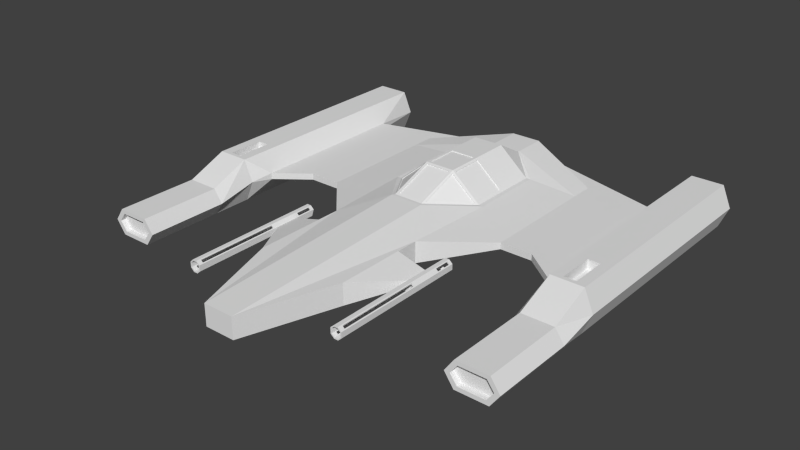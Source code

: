 # Source: CazaAlfa1_UT.blend  (saved by Blender 3.2.14; exported with 4.5.12 LTS)
import bpy
from mathutils import Matrix  # noqa: F401  (used for matrix-valued properties, if any)

bpy.ops.wm.read_factory_settings(use_empty=True)
scene = bpy.context.scene
scene.name = 'Scene'

# ---- collections
col_collection_1 = bpy.data.collections.new('Collection 1'); scene.collection.children.link(col_collection_1)

# ---- materials (node trees are filled in below, after node groups)
mat_material = bpy.data.materials.new('Material')
mat_material.alpha_threshold = 0.0
mat_material.use_transparent_shadow = False
mat_material.roughness = 0.5

# ---- material node trees

# ---- world
world_world = bpy.data.worlds.new('World'); scene.world = world_world
world_world.color = (0.05088, 0.05088, 0.05088)
world_world.use_sun_shadow = False
world_world.sun_shadow_jitter_overblur = 0.0
world_world.cycles.sampling_method = 'NONE'
world_world.cycles.sample_map_resolution = 256

# ---- meshes
me_cube_002 = bpy.data.meshes.new('Cube.002')
me_cube_002.from_pydata([(0.9198, 1.158, -0.5909), (0.3551, 1.638, -0.5907), (0.2783, 1.333, 0.3069), (0.2783, 1.663, -0.5931), (0.2783, 1.68, -1.416), (0.2783, 1.68, -0.6897), (0.3551, 1.327, 0.2564), (0.3623, 1.65, -1.418), (0.3623, 1.65, -0.6884), (0.9457, 1.154, -0.6886), (0.9457, 1.154, -1.418), (0.2783, 1.667, -1.416), (0.2783, 1.667, -0.6897), (0.3543, 1.639, -1.418), (0.3543, 1.639, -0.6884), (0.9265, 1.131, -0.6886), (0.9265, 1.131, -1.418), (0.9105, 1.147, -0.5949), (0.3451, 1.627, -0.5947), (0.3451, 1.316, 0.2523), (0.2783, 1.318, 0.3011), (0.2783, 1.648, -0.5989), (-0.9198, 1.158, -0.5909), (-0.3551, 1.638, -0.5907), (-0.2783, 1.333, 0.3069), (-1.291e-06, 1.333, 0.3069), (-1.119e-06, 1.663, -0.5931), (-0.2783, 1.663, -0.5931), (-0.2783, 1.68, -1.416), (-0.2783, 1.68, -0.6897), (-8.759e-07, 1.68, -1.416), (-1.095e-06, 1.68, -0.6897), (-0.3551, 1.327, 0.2564), (-0.3623, 1.65, -1.418), (-0.3623, 1.65, -0.6884), (-0.9457, 1.154, -0.6886), (-0.9457, 1.154, -1.418), (-0.2783, 1.667, -1.416), (-0.2783, 1.667, -0.6897), (-1.091e-06, 1.667, -0.6897), (-8.717e-07, 1.667, -1.416), (-0.3543, 1.639, -1.418), (-0.3543, 1.639, -0.6884), (-0.9265, 1.131, -0.6886), (-0.9265, 1.131, -1.418), (-0.9105, 1.147, -0.5949), (-0.3452, 1.627, -0.5947), (-0.3452, 1.316, 0.2523), (-0.2783, 1.318, 0.3011), (-1.285e-06, 1.318, 0.3011), (-0.2783, 1.648, -0.5989), (-1.113e-06, 1.648, -0.5989), (0.2, 0.7762, 4.928), (0.2, 0.773, 4.951), (0.2, 0.7742, 4.975), (0.2, 0.7801, 4.999), (0.2, 0.7905, 5.021), (0.2, 0.8049, 5.04), (0.2699, 0.5644, 4.799), (0.2699, 0.6092, 4.791), (0.2699, 0.6477, 5.263), (0.2699, 0.6925, 5.255), (0.07166, 0.8903, 5.077), (0.2, 0.8228, 5.056), (0.2, 0.8436, 5.068), (0.07204, 0.7762, 4.928), (0.07204, 0.773, 4.951), (0.07204, 0.7742, 4.975), (0.07204, 0.7801, 4.999), (0.07204, 0.7905, 5.021), (0.07204, 0.8049, 5.04), (0.07205, 0.6477, 5.263), (0.07205, 0.6925, 5.255), (0.07205, 0.5644, 4.799), (0.07205, 0.6092, 4.791), (0.07204, 0.8228, 5.056), (0.07204, 0.8436, 5.068), (0.2, 0.9105, 4.899), (0.2, 0.9215, 4.903), (0.2, 0.8988, 4.897), (0.2, 0.8871, 4.898), (0.2, 0.8757, 4.901), (0.2, 0.8651, 4.906), (0.2, 0.8556, 4.913), (0.2, 0.8477, 4.921), (0.2, 0.8417, 4.931), (0.2, 0.8378, 4.943), (0.2, 0.8361, 4.954), (0.2, 0.8367, 4.966), (0.2, 0.8395, 4.977), (0.2, 0.8446, 4.988), (0.2, 0.8516, 4.997), (0.2, 0.8604, 5.005), (0.2, 0.8705, 5.011), (0.2, 0.8815, 5.015), (0.2, 0.8932, 5.017), (0.2, 0.9049, 5.016), (0.2, 0.9163, 5.013), (0.2, 0.9269, 5.008), (0.2, 0.9364, 5.001), (0.2, 0.9443, 4.993), (0.2, 0.9503, 4.983), (0.2, 0.9542, 4.971), (0.2, 0.9559, 4.96), (0.2, 0.9553, 4.948), (0.2, 0.9525, 4.937), (0.2, 0.9474, 4.926), (0.2, 0.9404, 4.917), (0.2, 0.9316, 4.909), (0.071, 0.9471, 4.848), (0.071, 0.9249, 4.841), (0.071, 0.9016, 4.837), (0.071, 0.8782, 4.838), (0.071, 0.8553, 4.844), (0.071, 0.8341, 4.854), (0.071, 0.8152, 4.868), (0.071, 0.7995, 4.886), (0.071, 0.7874, 4.906), (0.071, 0.7795, 4.928), (0.071, 0.7761, 4.951), (0.071, 0.7773, 4.975), (0.071, 0.7831, 4.998), (0.071, 0.7932, 5.019), (0.071, 0.8072, 5.038), (0.071, 0.8247, 5.054), (0.071, 0.8449, 5.066), (0.071, 0.8671, 5.073), (0.071, 0.8903, 5.077), (0.071, 0.9138, 5.076), (0.071, 0.9366, 5.07), (0.071, 0.9579, 5.06), (0.071, 0.9768, 5.046), (0.071, 0.9925, 5.028), (0.071, 1.005, 5.008), (0.071, 1.012, 4.986), (0.071, 1.016, 4.963), (0.071, 1.015, 4.939), (0.071, 1.009, 4.916), (0.071, 0.9988, 4.895), (0.071, 0.9848, 4.876), (0.071, 0.9673, 4.86), (-0.2, 0.7762, 4.928), (-0.2, 0.773, 4.951), (-0.2, 0.7742, 4.975), (-0.2, 0.7801, 4.999), (-0.2, 0.7905, 5.021), (-0.2, 0.8049, 5.04), (-2.51e-06, 0.7765, 4.927), (-0.2699, 0.5644, 4.799), (-0.2699, 0.6092, 4.791), (-2.421e-06, 0.6477, 5.263), (-0.2699, 0.6477, 5.263), (-2.433e-06, 0.6925, 5.255), (-2.495e-06, 0.6092, 4.791), (-0.2699, 0.6925, 5.255), (-2.483e-06, 0.5644, 4.799), (-0.07167, 0.8903, 5.077), (-0.2, 0.8228, 5.056), (-0.2, 0.8436, 5.068), (-2.501e-06, 0.8436, 5.068), (-0.07205, 0.7762, 4.928), (-0.07205, 0.773, 4.951), (-0.07205, 0.7742, 4.975), (-0.07205, 0.7801, 4.999), (-0.07205, 0.7905, 5.021), (-0.07205, 0.8049, 5.04), (-0.07205, 0.6477, 5.263), (-0.07205, 0.6925, 5.255), (-0.07205, 0.5644, 4.799), (-0.07205, 0.6092, 4.791), (-0.07205, 0.8228, 5.056), (-0.07205, 0.8436, 5.068), (-2.564e-06, 0.9471, 4.848), (-2.56e-06, 0.9249, 4.841), (-2.555e-06, 0.9016, 4.837), (-2.549e-06, 0.8782, 4.838), (-2.543e-06, 0.8553, 4.844), (-2.536e-06, 0.8341, 4.854), (-2.529e-06, 0.8152, 4.868), (-2.523e-06, 0.7995, 4.886), (-2.516e-06, 0.7874, 4.906), (-2.511e-06, 0.7795, 4.928), (-2.506e-06, 0.7761, 4.951), (-2.502e-06, 0.7773, 4.975), (-2.499e-06, 0.7831, 4.998), (-2.498e-06, 0.7932, 5.019), (-2.498e-06, 0.8072, 5.038), (-2.499e-06, 0.8247, 5.054), (-2.502e-06, 0.8449, 5.066), (-2.506e-06, 0.8671, 5.073), (-2.51e-06, 0.8903, 5.077), (-2.516e-06, 0.9138, 5.076), (-2.522e-06, 0.9366, 5.07), (-2.529e-06, 0.9579, 5.06), (-2.536e-06, 0.9768, 5.046), (-2.543e-06, 0.9925, 5.028), (-2.549e-06, 1.005, 5.008), (-2.555e-06, 1.012, 4.986), (-2.56e-06, 1.016, 4.963), (-2.563e-06, 1.015, 4.939), (-2.566e-06, 1.009, 4.916), (-2.567e-06, 0.9988, 4.895), (-2.568e-06, 0.9848, 4.876), (-2.566e-06, 0.9673, 4.86), (-0.2, 0.9105, 4.899), (-0.2, 0.9215, 4.903), (-0.2, 0.8988, 4.897), (-0.2, 0.8871, 4.898), (-0.2, 0.8757, 4.901), (-0.2, 0.8651, 4.906), (-0.2, 0.8556, 4.913), (-0.2, 0.8477, 4.921), (-0.2, 0.8417, 4.931), (-0.2, 0.8378, 4.943), (-0.2, 0.8361, 4.954), (-0.2, 0.8367, 4.966), (-0.2, 0.8395, 4.977), (-0.2, 0.8446, 4.988), (-0.2, 0.8516, 4.997), (-0.2, 0.8604, 5.005), (-0.2, 0.8705, 5.011), (-0.2, 0.8815, 5.015), (-0.2, 0.8932, 5.017), (-0.2, 0.9049, 5.016), (-0.2, 0.9163, 5.013), (-0.2, 0.9269, 5.008), (-0.2, 0.9364, 5.001), (-0.2, 0.9443, 4.993), (-0.2, 0.9503, 4.983), (-0.2, 0.9542, 4.971), (-0.2, 0.9559, 4.96), (-0.2, 0.9553, 4.948), (-0.2, 0.9525, 4.937), (-0.2, 0.9474, 4.926), (-0.2, 0.9404, 4.917), (-0.2, 0.9316, 4.909), (-0.071, 0.9471, 4.848), (-0.071, 0.9249, 4.841), (-0.071, 0.9016, 4.837), (-0.071, 0.8782, 4.838), (-0.071, 0.8553, 4.844), (-0.071, 0.8341, 4.854), (-0.071, 0.8152, 4.868), (-0.071, 0.7995, 4.886), (-0.071, 0.7874, 4.906), (-0.071, 0.7795, 4.928), (-0.071, 0.7761, 4.951), (-0.071, 0.7773, 4.975), (-0.071, 0.7831, 4.998), (-0.071, 0.7932, 5.019), (-0.071, 0.8072, 5.038), (-0.071, 0.8247, 5.054), (-0.071, 0.8449, 5.066), (-0.071, 0.8671, 5.073), (-0.071, 0.8903, 5.077), (-0.071, 0.9138, 5.076), (-0.071, 0.9366, 5.07), (-0.071, 0.9579, 5.06), (-0.071, 0.9768, 5.046), (-0.071, 0.9925, 5.028), (-0.071, 1.005, 5.008), (-0.071, 1.012, 4.986), (-0.071, 1.016, 4.963), (-0.071, 1.015, 4.939), (-0.071, 1.009, 4.916), (-0.071, 0.9988, 4.895), (-0.071, 0.9848, 4.876), (-0.071, 0.9673, 4.86), (0.2, 0.9467, 4.848), (0.2, 0.9245, 4.84), (0.2, 0.9012, 4.837), (0.2, 0.8778, 4.838), (0.2, 0.855, 4.844), (0.2, 0.8338, 4.854), (0.2, 0.8149, 4.868), (0.2, 0.7992, 4.886), (0.2, 0.7873, 4.906), (0.2, 0.7794, 4.928), (0.2, 0.7761, 4.952), (0.2, 0.7774, 4.975), (0.2, 0.7832, 4.998), (0.2, 0.7934, 5.019), (0.2, 0.8075, 5.038), (0.2, 0.8251, 5.054), (0.2, 0.8453, 5.066), (0.2, 0.8675, 5.074), (0.2, 0.8908, 5.077), (0.2, 0.9143, 5.076), (0.2, 0.9371, 5.07), (0.2, 0.9583, 5.06), (0.2, 0.9771, 5.045), (0.2, 0.9928, 5.028), (0.2, 1.005, 5.008), (0.2, 1.013, 4.985), (0.2, 1.016, 4.962), (0.2, 1.015, 4.939), (0.2, 1.009, 4.916), (0.2, 0.9986, 4.895), (0.2, 0.9845, 4.876), (0.2, 0.967, 4.86), (0.2, 0.9103, 4.899), (0.2, 0.9214, 4.903), (0.2, 0.8986, 4.897), (0.2, 0.8869, 4.898), (0.2, 0.8755, 4.901), (0.2, 0.8649, 4.906), (0.2, 0.8555, 4.913), (0.2, 0.8476, 4.921), (0.2, 0.8416, 4.932), (0.2, 0.8377, 4.943), (0.2, 0.8361, 4.954), (0.2, 0.8367, 4.966), (0.2, 0.8396, 4.977), (0.2, 0.8447, 4.988), (0.2, 0.8518, 4.997), (0.2, 0.8605, 5.005), (0.2, 0.8707, 5.011), (0.2, 0.8817, 5.015), (0.2, 0.8934, 5.017), (0.2, 0.9051, 5.016), (0.2, 0.9165, 5.013), (0.2, 0.9271, 5.008), (0.2, 0.9365, 5.001), (0.2, 0.9444, 4.992), (0.2, 0.9504, 4.982), (0.2, 0.9543, 4.971), (0.2, 0.956, 4.96), (0.2, 0.9553, 4.948), (0.2, 0.9524, 4.936), (0.2, 0.9473, 4.926), (0.2, 0.9402, 4.916), (0.2, 0.9315, 4.909), (0.07158, 0.9467, 4.848), (0.07158, 0.9245, 4.84), (0.07158, 0.7794, 4.928), (0.07158, 0.7761, 4.952), (0.07158, 0.7774, 4.975), (0.07158, 0.7832, 4.998), (0.07158, 0.7934, 5.019), (0.07158, 0.8075, 5.038), (0.07158, 0.8251, 5.054), (0.07158, 0.8453, 5.066), (0.07158, 0.8675, 5.074), (0.07158, 0.8908, 5.077), (0.07158, 0.9143, 5.076), (0.07158, 0.9371, 5.07), (0.07158, 0.9583, 5.06), (0.07158, 0.9771, 5.045), (0.07158, 0.9928, 5.028), (0.07158, 1.005, 5.008), (0.07158, 1.013, 4.985), (0.07158, 1.016, 4.962), (0.07158, 1.015, 4.939), (0.07158, 1.009, 4.916), (0.07158, 0.9986, 4.895), (0.07158, 0.9845, 4.876), (0.07158, 0.967, 4.86), (0.07158, 0.7766, 4.927), (0.2699, 0.3195, 3.463), (0.2699, 0.5644, 4.799), (0.2699, 0.3641, 3.455), (0.2699, 0.609, 4.791), (0.07157, 0.609, 4.791), (0.07157, 0.3195, 3.463), (0.07157, 0.5644, 4.799), (0.07157, 0.3641, 3.455), (-0.2, 0.9467, 4.848), (-0.2, 0.9245, 4.84), (-0.2, 0.9012, 4.837), (-0.2, 0.8778, 4.838), (-0.2, 0.855, 4.844), (-0.2, 0.8338, 4.854), (-0.2, 0.8149, 4.868), (-0.2, 0.7992, 4.886), (-0.2, 0.7873, 4.906), (-0.2, 0.7794, 4.928), (-0.2, 0.7761, 4.952), (-0.2, 0.7774, 4.975), (-0.2, 0.7832, 4.998), (-0.2, 0.7934, 5.019), (-0.2, 0.8075, 5.038), (-0.2, 0.8251, 5.054), (-0.2, 0.8453, 5.066), (-0.2, 0.8675, 5.074), (-0.2, 0.8908, 5.077), (-0.2, 0.9143, 5.076), (-0.2, 0.9371, 5.07), (-0.2, 0.9583, 5.06), (-0.2, 0.9771, 5.045), (-0.2, 0.9928, 5.028), (-0.2, 1.005, 5.008), (-0.2, 1.013, 4.985), (-0.2, 1.016, 4.962), (-0.2, 1.015, 4.939), (-0.2, 1.009, 4.916), (-0.2, 0.9986, 4.895), (-0.2, 0.9845, 4.876), (-0.2, 0.967, 4.86), (-0.2, 0.9103, 4.899), (-0.2, 0.9214, 4.903), (-0.2, 0.8986, 4.897), (-0.2, 0.8869, 4.898), (-0.2, 0.8755, 4.901), (-0.2, 0.8649, 4.906), (-0.2, 0.8555, 4.913), (-0.2, 0.8476, 4.921), (-0.2, 0.8416, 4.932), (-0.2, 0.8377, 4.943), (-0.2, 0.8361, 4.954), (-0.2, 0.8367, 4.966), (-0.2, 0.8396, 4.977), (-0.2, 0.8447, 4.988), (-0.2, 0.8518, 4.997), (-0.2, 0.8605, 5.005), (-0.2, 0.8707, 5.011), (-0.2, 0.8817, 5.015), (-0.2, 0.8934, 5.017), (-0.2, 0.9051, 5.016), (-0.2, 0.9165, 5.013), (-0.2, 0.9271, 5.008), (-0.2, 0.9365, 5.001), (-0.2, 0.9444, 4.992), (-0.2, 0.9504, 4.982), (-0.2, 0.9543, 4.971), (-0.2, 0.956, 4.96), (-0.2, 0.9553, 4.948), (-0.2, 0.9524, 4.936), (-0.2, 0.9473, 4.926), (-0.2, 0.9402, 4.916), (-0.2, 0.9315, 4.909), (-0.07159, 0.9467, 4.848), (-0.07159, 0.9245, 4.84), (-0.07159, 0.7794, 4.928), (-0.07159, 0.7761, 4.952), (-0.07159, 0.7774, 4.975), (-0.07159, 0.7832, 4.998), (-0.07159, 0.7934, 5.019), (-0.07159, 0.8075, 5.038), (-0.07159, 0.8251, 5.054), (-0.07159, 0.8453, 5.066), (-0.07159, 0.8675, 5.074), (-0.07159, 0.8908, 5.077), (-0.07159, 0.9143, 5.076), (-0.07159, 0.9371, 5.07), (-0.07159, 0.9583, 5.06), (-0.07159, 0.9771, 5.045), (-0.07159, 0.9928, 5.028), (-0.07159, 1.005, 5.008), (-0.07159, 1.013, 4.985), (-0.07159, 1.016, 4.962), (-0.07159, 1.015, 4.939), (-0.07159, 1.009, 4.916), (-0.07159, 0.9986, 4.895), (-0.07159, 0.9845, 4.876), (-0.07159, 0.967, 4.86), (-2.757e-06, 0.9245, 4.84), (-2.623e-06, 0.609, 4.791), (-2.728e-06, 0.7766, 4.927), (-0.07159, 0.7766, 4.927), (-0.2699, 0.3195, 3.463), (-0.2699, 0.5644, 4.799), (-0.2699, 0.3641, 3.455), (-0.2699, 0.609, 4.791), (-0.07157, 0.609, 4.791), (-0.07157, 0.3195, 3.463), (-0.07157, 0.5644, 4.799), (-0.07157, 0.3641, 3.455), (-2.113e-06, 0.3195, 3.463), (-2.609e-06, 0.5644, 4.799), (-2.128e-06, 0.3641, 3.455), (0.3337, 1.7, -0.6364), (0.3337, 1.333, 0.3636), (1.0, 1.133, -0.6366), (0.2783, 1.352, 0.3136), (0.2783, 1.682, -0.5864), (0.3337, 1.7, -1.67), (1.0, 1.133, -1.67), (0.2783, 1.7, -1.416), (0.2783, 1.7, -0.6897), (0.932, 1.172, -0.5856), (0.3673, 1.652, -0.5854), (0.3673, 1.342, 0.2616), (0.3749, 1.665, -1.418), (0.3749, 1.665, -0.6884), (0.9584, 1.169, -0.6886), (0.9584, 1.169, -1.418), (0.9151, 1.153, -0.5929), (0.3501, 1.633, -0.5927), (0.2783, 1.325, 0.304), (0.2783, 1.655, -0.596), (0.2783, 1.673, -1.416), (0.2783, 1.673, -0.6897), (0.3501, 1.322, 0.2544), (0.3583, 1.644, -1.418), (0.3583, 1.644, -0.6884), (0.9361, 1.142, -0.6886), (0.9361, 1.142, -1.418), (0.3145, 1.653, -1.67), (0.3145, 1.653, -0.6367), (0.2783, 1.649, -1.416), (0.2783, 1.649, -0.6897), (0.3169, 1.29, 0.3476), (0.2783, 1.303, 0.2959), (0.2783, 1.633, -0.6041), (0.9624, 1.089, -0.6364), (0.8991, 1.134, -0.5999), (0.3337, 1.614, -0.5996), (0.3337, 1.303, 0.2474), (0.9578, 1.084, -1.67), (0.3439, 1.628, -1.418), (0.3439, 1.628, -0.6884), (0.9162, 1.119, -0.6886), (0.9162, 1.119, -1.418), (0.3439, 1.628, -1.418), (0.3439, 1.628, -0.6884), (0.9162, 1.119, -0.6886), (0.9162, 1.119, -1.418), (-0.3337, 1.7, -0.6364), (-0.3337, 1.333, 0.3636), (-1.117e-06, 1.7, -0.6364), (-1.0, 1.133, -0.6366), (-1.309e-06, 1.333, 0.3636), (-0.2783, 1.352, 0.3136), (-1.299e-06, 1.352, 0.3136), (-1.127e-06, 1.682, -0.5864), (-0.2783, 1.682, -0.5864), (-0.3337, 1.7, -1.67), (-8.053e-07, 1.7, -1.67), (-1.0, 1.133, -1.67), (-0.2783, 1.7, -1.416), (-0.2783, 1.7, -0.6897), (-8.818e-07, 1.7, -1.416), (-1.101e-06, 1.7, -0.6897), (-0.932, 1.172, -0.5856), (-0.3673, 1.652, -0.5854), (-0.3673, 1.342, 0.2616), (-0.3749, 1.665, -1.418), (-0.3749, 1.665, -0.6884), (-0.9584, 1.169, -0.6886), (-0.9584, 1.169, -1.418), (-0.9151, 1.153, -0.5929), (-0.3501, 1.633, -0.5927), (-0.2783, 1.325, 0.304), (-1.288e-06, 1.325, 0.304), (-1.116e-06, 1.655, -0.596), (-0.2783, 1.655, -0.596), (-0.2783, 1.673, -1.416), (-0.2783, 1.673, -0.6897), (-8.738e-07, 1.673, -1.416), (-1.093e-06, 1.673, -0.6897), (-0.3501, 1.322, 0.2544), (-0.3583, 1.644, -1.418), (-0.3583, 1.644, -0.6884), (-0.9361, 1.142, -0.6886), (-0.9361, 1.142, -1.418), (-0.3145, 1.653, -1.67), (-0.3145, 1.653, -0.6367), (-1.1e-06, 1.65, -0.6453), (-7.899e-07, 1.649, -1.67), (-0.2783, 1.649, -1.416), (-0.2783, 1.649, -0.6897), (-1.086e-06, 1.649, -0.6897), (-8.664e-07, 1.649, -1.416), (-0.3169, 1.29, 0.3476), (-1.289e-06, 1.285, 0.3459), (-0.2783, 1.303, 0.2959), (-1.279e-06, 1.303, 0.2959), (-0.2783, 1.633, -0.6041), (-1.107e-06, 1.633, -0.6041), (-0.9624, 1.089, -0.6364), (-0.8991, 1.134, -0.5999), (-0.3337, 1.614, -0.5996), (-0.3337, 1.303, 0.2474), (-0.9578, 1.084, -1.67), (-0.3439, 1.628, -1.418), (-0.3439, 1.628, -0.6884), (-0.9162, 1.119, -0.6886), (-0.9162, 1.119, -1.418), (-0.3439, 1.628, -1.418), (-0.3439, 1.628, -0.6884), (-0.9162, 1.119, -0.6886), (-0.9162, 1.119, -1.418), (0.4386, 0.4352, 1.016), (0.4592, 0.4043, 0.97), (0.4901, 0.3836, 0.9391), (0.4592, 0.539, 1.172), (0.5266, 0.5668, 1.214), (0.4901, 0.5596, 1.203), (0.563, 0.5596, 1.203), (0.5939, 0.4043, 0.97), (0.6145, 0.5081, 1.126), (0.5939, 0.539, 1.172), (0.6145, 0.4352, 1.016), (0.6218, 0.4716, 1.071), (0.4386, 0.5081, 1.126), (0.4313, 0.4716, 1.071), (0.5266, 0.3764, 0.9282), (0.563, 0.3836, 0.9391), (0.3333, 5.96e-08, 0.3636), (0.3333, 2.384e-07, -2.303), (3.818, 0.4333, 1.164), (3.818, 1.367, 1.164), (0.3333, 1.325, -3.759), (0.3333, 0.6667, -3.367), (2.1, 0.9881, -2.97), (2.1, 0.8481, -0.003055), (0.3333, 1.7, -2.303), (1.0, 1.133, 1.364), (1.0, 0.6667, 1.364), (3.818, 1.367, -4.136), (3.5, 0.8481, -2.386), (3.818, 1.367, -2.47), (3.818, 0.4333, -0.003055), (3.818, 1.367, -0.003054), (0.3333, 1.325, -3.014), (1.1, 1.133, -2.303), (2.1, 0.8481, -2.97), (1.1, 1.133, -0.6366), (0.3333, 0.6667, 1.364), (0.3333, 1.333, 0.3636), (1.0, 0.6667, -2.303), (2.1, 0.9881, -2.464), (0.3333, 1.325, -2.97), (1.0, 1.133, -2.303), (0.3671, 1.335, 0.4257), (3.818, 0.4333, -2.47), (3.818, 0.4333, -4.136), (0.3333, 1.132, 5.364), (0.3333, 0.6667, 5.364), (0.3333, 0.3, 3.364), (4.718, 0.9, -4.136), (2.1, 0.9881, -0.0022), (1.0, 1.133, -0.6366), (0.3333, 1.279, 0.3636), (1.0, 0.6667, 3.364), (1.0, 1.133, 3.364), (4.518, 1.367, -4.136), (4.518, 1.367, -2.47), (4.518, 1.367, -0.003054), (4.518, 0.4333, -2.47), (4.518, 0.4333, -0.003054), (4.518, 0.4333, -4.136), (4.518, 0.4333, 1.164), (4.518, 1.367, 1.164), (3.818, 1.007, 3.864), (3.818, 0.4346, 3.864), (4.518, 1.007, 3.864), (4.518, 0.4346, 3.864), (3.883, 0.9202, 3.864), (3.883, 0.521, 3.864), (4.453, 0.9202, 3.864), (4.453, 0.521, 3.864), (3.883, 0.9202, 3.739), (3.883, 0.521, 3.739), (4.453, 0.9202, 3.739), (4.453, 0.521, 3.739), (4.04, 0.4333, 0.2803), (4.04, 0.4333, 1.08), (4.04, 1.367, 0.2803), (4.296, 1.367, 0.2803), (4.04, 1.367, 1.08), (4.296, 0.4333, 0.2803), (4.296, 0.4333, 1.08), (4.296, 1.367, 1.08), (4.04, 0.6333, 0.2803), (4.04, 0.6333, 1.08), (4.04, 1.167, 0.2803), (4.296, 1.167, 0.2803), (4.04, 1.167, 1.08), (4.296, 0.6333, 0.2803), (4.296, 0.6333, 1.08), (4.296, 1.167, 1.08), (2.1, 0.9881, 0.1636), (2.1, 0.8481, 0.1636), (1.1, 0.8481, -3.636), (1.1, 0.9881, -3.636), (3.5, 0.9881, -2.97), (3.5, 0.8481, -0.003054), (3.5, 0.8481, -2.97), (3.5, 0.9881, -2.464), (3.5, 0.9881, -0.002199), (3.5, 0.9881, 0.7065), (3.5, 0.8481, 0.7065), (4.718, 0.9, -0.003054), (4.718, 0.9, -2.47), (4.718, 0.9, 1.164), (4.718, 0.7206, 3.864), (4.6, 0.7206, 3.864), (4.6, 0.7206, 3.739), (3.618, 0.9, -4.136), (3.618, 0.9, 1.164), (3.618, 0.7206, 3.864), (3.735, 0.7206, 3.864), (3.735, 0.7206, 3.739), (1.0, 1.133, 1.864), (1.0, 0.6667, 1.864), (1.628, 0.963, 2.364), (1.628, 0.837, 2.364), (1.628, 0.963, 1.864), (1.628, 0.837, 1.864), (1.705, 1.032, 2.364), (1.705, 0.7683, 2.364), (1.705, 1.032, 1.864), (1.705, 0.7683, 1.864), (1.795, 1.032, 2.364), (1.795, 0.7683, 2.364), (1.795, 1.032, 1.864), (1.795, 0.7683, 1.864), (1.872, 0.9599, 2.364), (1.872, 0.8402, 2.364), (1.872, 0.9599, 1.864), (1.872, 0.8402, 1.864), (1.628, 0.963, 4.364), (1.628, 0.837, 4.364), (1.705, 1.032, 4.364), (1.705, 0.7683, 4.364), (1.795, 1.032, 4.364), (1.795, 0.7683, 4.364), (1.872, 0.9599, 4.364), (1.872, 0.8402, 4.364), (1.628, 0.963, 1.364), (1.628, 0.837, 1.414), (1.705, 1.032, 1.364), (1.705, 0.7683, 1.414), (1.795, 1.032, 1.364), (1.795, 0.7683, 1.364), (1.872, 0.9599, 1.364), (1.872, 0.8402, 1.364), (3.818, 1.007, 2.044), (3.818, 1.007, 2.984), (4.518, 1.007, 2.984), (4.518, 1.007, 2.044), (4.518, 0.4346, 2.984), (4.518, 0.4346, 2.044), (3.818, 0.4346, 2.044), (3.818, 0.4346, 2.984), (4.718, 0.7206, 2.044), (4.718, 0.7206, 2.984), (3.618, 0.7206, 2.044), (3.618, 0.7206, 2.984), (2.1, 0.8481, -2.386), (1.0, 0.6667, 0.01975), (0.3333, 1.192e-07, 0.01975), (2.8, 0.8481, -2.97), (2.8, 0.8481, -0.003055), (2.8, 0.8481, 0.1636), (2.8, 0.9881, 0.1636), (2.8, 0.9881, -2.464), (2.8, 0.9881, -2.97), (2.3, 0.8481, -3.303), (2.8, 0.9881, -0.002199), (2.3, 0.9881, -3.303), (2.8, 0.8481, -2.386), (1.653, 0.9504, 4.364), (1.714, 1.005, 4.364), (1.714, 1.005, 1.364), (1.653, 0.9504, 1.364), (1.653, 0.8496, 4.364), (1.653, 0.8496, 1.364), (1.714, 0.7947, 4.364), (1.786, 1.005, 4.364), (1.786, 0.7947, 4.364), (1.847, 0.9479, 4.364), (1.847, 0.8521, 4.364), (1.714, 0.7947, 1.364), (1.786, 1.005, 1.364), (1.786, 0.7947, 1.364), (1.847, 0.9479, 1.364), (1.847, 0.8521, 1.364), (1.644, 0.9767, 4.264), (1.69, 1.018, 1.769), (1.69, 1.018, 4.264), (1.69, 1.018, 1.439), (1.644, 0.9767, 1.769), (1.644, 0.9767, 1.439), (1.69, 1.018, 2.464), (1.644, 0.9767, 2.464), (1.644, 0.8233, 1.769), (1.69, 0.7821, 1.769), (1.69, 0.7821, 2.464), (1.644, 0.8233, 2.464), (1.81, 1.017, 2.464), (1.856, 0.9742, 2.464), (1.856, 0.9742, 1.769), (1.81, 1.017, 1.769), (1.81, 0.7827, 1.769), (1.856, 0.8258, 1.769), (1.856, 0.8258, 2.464), (1.81, 0.7827, 2.464), (1.69, 0.7821, 4.264), (1.644, 0.8233, 4.264), (1.81, 1.017, 4.264), (1.856, 0.9742, 4.264), (1.856, 0.8258, 4.264), (1.81, 0.7827, 4.264), (1.644, 0.8233, 1.439), (1.69, 0.7821, 1.439), (1.856, 0.9742, 1.439), (1.81, 1.017, 1.439), (1.81, 0.7827, 1.439), (1.856, 0.8258, 1.439), (1.714, 1.005, 2.364), (1.653, 0.9504, 2.364), (1.847, 0.8521, 1.864), (1.847, 0.9479, 1.864), (1.653, 0.8496, 2.364), (1.714, 0.7947, 2.364), (1.786, 1.005, 2.364), (1.786, 0.7947, 2.364), (1.847, 0.9479, 2.364), (1.847, 0.8521, 2.364), (1.786, 0.7947, 1.864), (1.786, 1.005, 1.864), (1.714, 0.7947, 1.864), (1.653, 0.8496, 1.864), (1.653, 0.9504, 1.864), (1.714, 1.005, 1.864), (1.835, 0.8406, 4.264), (1.665, 0.9614, 4.264), (1.702, 0.9943, 4.264), (1.702, 0.8057, 4.264), (1.798, 0.8062, 4.264), (1.665, 0.8386, 4.264), (1.835, 0.9594, 4.264), (1.798, 0.9938, 4.264), (1.702, 0.9943, 2.464), (1.665, 0.9614, 2.464), (1.665, 0.8386, 2.464), (1.702, 0.8057, 2.464), (1.835, 0.9594, 2.464), (1.798, 0.9938, 2.464), (1.798, 0.8062, 2.464), (1.835, 0.8406, 2.464), (1.705, 0.9971, 1.436), (1.662, 0.9586, 1.436), (1.662, 0.8414, 1.386), (1.705, 0.8029, 1.386), (1.838, 0.9565, 1.436), (1.795, 0.9967, 1.436), (1.795, 0.8033, 1.436), (1.838, 0.8435, 1.436), (1.705, 0.9971, 1.771), (1.662, 0.9586, 1.771), (1.838, 0.8435, 1.771), (1.838, 0.9565, 1.771), (1.795, 0.8033, 1.771), (1.795, 0.9967, 1.771), (1.662, 0.8414, 1.771), (1.705, 0.8029, 1.771), (0.3333, 1.062, -3.76), (0.3333, 0.9299, -3.76), (3.888, 0.4987, -4.136), (3.728, 0.8347, -4.136), (4.608, 0.8347, -4.136), (4.448, 0.4987, -4.136), (4.608, 0.9653, -4.136), (3.728, 0.9653, -4.136), (3.888, 1.301, -4.136), (4.448, 1.301, -4.136), (3.728, 0.8347, -3.833), (3.888, 0.4987, -3.833), (4.608, 0.8347, -3.833), (4.448, 0.4987, -3.833), (3.728, 0.9653, -3.833), (4.608, 0.9653, -3.833), (3.888, 1.301, -3.833), (4.448, 1.301, -3.833), (0.2699, 0.6483, 5.264), (0.2699, 0.3183, 3.464), (0.2699, 0.5634, 4.8), (0.3333, 1.7, -1.67), (1.0, 1.133, -1.67), (0.5266, 0.3356, 0.867), (0.4009, 0.5237, 1.149), (0.3905, 0.4716, 1.071), (0.6522, 0.4196, 0.993), (0.6626, 0.4716, 1.071), (0.6522, 0.5237, 1.149), (0.6227, 0.5678, 1.215), (0.6227, 0.3754, 0.9268), (0.4745, 0.5973, 1.26), (0.5266, 0.6077, 1.275), (0.4304, 0.5678, 1.215), (0.4745, 0.3459, 0.8825), (0.4009, 0.4196, 0.993), (0.5786, 0.3459, 0.8825), (0.4304, 0.3754, 0.9268), (0.5786, 0.5973, 1.26), (0.4386, 0.4352, 0.7109), (0.4313, 0.4716, 0.7656), (0.5266, 0.5668, 0.9084), (0.563, 0.5596, 0.8976), (0.4901, 0.3836, 0.6336), (0.4592, 0.4043, 0.6646), (0.6145, 0.5081, 0.8203), (0.6218, 0.4716, 0.7656), (0.5939, 0.4043, 0.6646), (0.563, 0.3836, 0.6336), (0.5266, 0.3764, 0.6228), (0.4592, 0.539, 0.8666), (0.4901, 0.5596, 0.8976), (0.4386, 0.5081, 0.8203), (0.5939, 0.539, 0.8666), (0.6145, 0.4352, 0.7109), (0.6146, 0.3938, 0.9818), (0.5939, 0.4043, 0.9964), (0.4592, 0.4043, 0.9964), (0.4385, 0.3938, 0.9818), (0.4901, 0.5596, 1.229), (0.4745, 0.5671, 1.235), (0.4304, 0.5376, 1.191), (0.4592, 0.539, 1.198), (0.6145, 0.4352, 1.043), (0.6422, 0.4287, 1.034), (0.6508, 0.4722, 1.098), (0.6218, 0.4716, 1.097), (0.6145, 0.5081, 1.152), (0.6461, 0.4929, 1.124), (0.6227, 0.5376, 1.191), (0.5939, 0.539, 1.198), (0.563, 0.5596, 1.229), (0.5786, 0.5671, 1.235), (0.5266, 0.5774, 1.251), (0.5266, 0.5668, 1.24), (0.4313, 0.4716, 1.097), (0.4023, 0.4722, 1.098), (0.4109, 0.4289, 1.034), (0.4386, 0.4352, 1.043), (0.4901, 0.3836, 0.9655), (0.4745, 0.3643, 0.9376), (0.5266, 0.354, 0.922), (0.5266, 0.3764, 0.9546), (0.563, 0.3836, 0.9655), (0.4386, 0.5081, 1.152), (0.5786, 0.3643, 0.9376), (0.407, 0.4929, 1.124), (1.0, 1.079, -0.6366), (0.316, 1.657, -1.67), (1.0, 1.079, -1.67), (0.3333, 1.13, -0.4364), (0.3333, 0.8301, -0.6364), (0.3333, 0.8301, 0.3636), (-0.4386, 0.4352, 1.016), (-0.4592, 0.4043, 0.97), (-0.4901, 0.3836, 0.9391), (-0.4592, 0.539, 1.172), (-0.5266, 0.5668, 1.214), (-0.4901, 0.5596, 1.203), (-0.563, 0.5596, 1.203), (-0.5939, 0.4043, 0.97), (-0.6145, 0.5081, 1.126), (-0.5939, 0.539, 1.172), (-0.6145, 0.4352, 1.016), (-0.6218, 0.4716, 1.071), (-0.4386, 0.5081, 1.126), (-0.4313, 0.4716, 1.071), (-0.5266, 0.3764, 0.9282), (-0.563, 0.3836, 0.9391), (-0.3333, -1.192e-07, 0.3636), (-0.3333, 0.0, -2.303), (-2.994e-07, 1.325, -2.97), (-3.818, 0.4333, 1.164), (-3.818, 1.367, 1.164), (-0.3333, 1.325, -3.759), (-0.3333, 0.6667, -3.367), (-2.1, 0.9881, -2.97), (-2.1, 0.8481, -0.003056), (-0.3333, 1.7, -2.303), (-1.0, 1.133, 1.364), (-1.0, 0.6667, 1.364), (-3.818, 1.367, -4.136), (-3.5, 0.8481, -2.386), (-3.818, 1.367, -2.47), (-3.818, 0.4333, -0.003057), (-3.818, 1.367, -0.003057), (-0.3333, 1.325, -3.014), (-1.1, 1.133, -2.303), (-2.1, 0.8481, -2.97), (-1.1, 1.133, -0.6366), (-0.3333, 0.6667, 1.364), (-0.3333, 1.333, 0.3636), (-1.0, 0.6667, -2.303), (-2.1, 0.9881, -2.464), (-0.3333, 1.325, -2.97), (-1.0, 1.133, -2.303), (-0.3671, 1.335, 0.4257), (-1.328e-06, 1.335, 0.4257), (-3.818, 0.4333, -2.47), (-3.818, 0.4333, -4.136), (-0.3333, 1.132, 5.364), (-0.3333, 0.6667, 5.364), (-0.3333, 0.3, 3.364), (-1.903e-06, 0.3, 3.364), (-1.007e-07, 2.384e-07, -2.303), (-4.718, 0.9, -4.136), (-9.052e-07, 0.0, 0.3612), (-6.14e-07, 1.7, -2.303), (-2.1, 0.9881, -0.002201), (-1.0, 1.133, -0.6366), (-0.3333, 1.279, 0.3636), (-1.309e-06, 1.333, 0.3636), (1.92e-08, 0.6667, -3.367), (-6.104e-08, 1.325, -3.759), (-1.0, 0.6667, 3.364), (-1.0, 1.133, 3.364), (-4.518, 1.367, -4.136), (-4.518, 1.367, -2.47), (-4.518, 1.367, -0.003057), (-4.518, 0.4333, -2.47), (-4.518, 0.4333, -0.003057), (-4.518, 0.4333, -4.136), (-4.518, 0.4333, 1.164), (-4.518, 1.367, 1.164), (-3.818, 1.007, 3.864), (-3.818, 0.4346, 3.864), (-4.518, 1.007, 3.864), (-4.518, 0.4346, 3.864), (-2.617e-06, 0.6667, 5.364), (-2.758e-06, 1.132, 5.364), (-3.883, 0.9202, 3.864), (-3.883, 0.521, 3.864), (-4.453, 0.9202, 3.864), (-4.453, 0.521, 3.864), (-3.883, 0.9202, 3.739), (-3.883, 0.521, 3.739), (-4.453, 0.9202, 3.739), (-4.453, 0.521, 3.739), (-4.04, 0.4333, 0.2803), (-4.04, 0.4333, 1.08), (-4.04, 1.367, 0.2803), (-4.296, 1.367, 0.2803), (-4.04, 1.367, 1.08), (-4.296, 0.4333, 0.2803), (-4.296, 0.4333, 1.08), (-4.296, 1.367, 1.08), (-4.04, 0.6333, 0.2803), (-4.04, 0.6333, 1.08), (-4.04, 1.167, 0.2803), (-4.296, 1.167, 0.2803), (-4.04, 1.167, 1.08), (-4.296, 0.6333, 0.2803), (-4.296, 0.6333, 1.08), (-4.296, 1.167, 1.08), (-2.1, 0.9881, 0.1636), (-2.1, 0.8481, 0.1636), (-1.1, 0.8481, -3.636), (-1.1, 0.9881, -3.636), (-3.5, 0.9881, -2.97), (-3.5, 0.8481, -0.003057), (-3.5, 0.8481, -2.97), (-3.5, 0.9881, -2.464), (-3.5, 0.9881, -0.002201), (-3.5, 0.9881, 0.7065), (-3.5, 0.8481, 0.7065), (-4.718, 0.9, -0.003057), (-4.718, 0.9, -2.47), (-4.718, 0.9, 1.164), (-4.718, 0.7206, 3.864), (-4.6, 0.7206, 3.864), (-4.6, 0.7206, 3.739), (-3.618, 0.9, -4.136), (-3.618, 0.9, 1.164), (-3.618, 0.7206, 3.864), (-3.735, 0.7206, 3.864), (-3.735, 0.7206, 3.739), (-1.0, 1.133, 1.864), (-1.0, 0.6667, 1.864), (-1.628, 0.963, 2.364), (-1.628, 0.837, 2.364), (-1.628, 0.963, 1.864), (-1.628, 0.837, 1.864), (-1.705, 1.032, 2.364), (-1.705, 0.7683, 2.364), (-1.705, 1.032, 1.864), (-1.705, 0.7683, 1.864), (-1.795, 1.032, 2.364), (-1.795, 0.7683, 2.364), (-1.795, 1.032, 1.864), (-1.795, 0.7683, 1.864), (-1.872, 0.9598, 2.364), (-1.872, 0.8401, 2.364), (-1.872, 0.9598, 1.864), (-1.872, 0.8401, 1.864), (-1.628, 0.963, 4.364), (-1.628, 0.837, 4.364), (-1.705, 1.032, 4.364), (-1.705, 0.7683, 4.364), (-1.795, 1.032, 4.364), (-1.795, 0.7683, 4.364), (-1.872, 0.9598, 4.364), (-1.872, 0.8401, 4.364), (-1.628, 0.963, 1.364), (-1.628, 0.837, 1.414), (-1.705, 1.032, 1.364), (-1.705, 0.7683, 1.414), (-1.795, 1.032, 1.364), (-1.795, 0.7683, 1.364), (-1.872, 0.9598, 1.364), (-1.872, 0.8401, 1.364), (-3.818, 1.007, 2.044), (-3.818, 1.007, 2.984), (-4.518, 1.007, 2.984), (-4.518, 1.007, 2.044), (-4.518, 0.4346, 2.984), (-4.518, 0.4346, 2.044), (-3.818, 0.4346, 2.044), (-3.818, 0.4346, 2.984), (-4.718, 0.7206, 2.044), (-4.718, 0.7206, 2.984), (-3.618, 0.7206, 2.044), (-3.618, 0.7206, 2.984), (-2.1, 0.8481, -2.386), (-1.0, 0.6667, 0.01975), (-0.3333, -1.192e-07, 0.01975), (-8.021e-07, 0.0, 0.01975), (-2.8, 0.8481, -2.97), (-2.8, 0.8481, -0.003056), (-2.8, 0.8481, 0.1636), (-2.8, 0.9881, 0.1636), (-2.8, 0.9881, -2.464), (-2.8, 0.9881, -2.97), (-2.3, 0.8481, -3.303), (-2.8, 0.9881, -0.002201), (-2.3, 0.9881, -3.303), (-2.8, 0.8481, -2.386), (-1.653, 0.9504, 4.364), (-1.714, 1.005, 4.364), (-1.714, 1.005, 1.364), (-1.653, 0.9504, 1.364), (-1.653, 0.8496, 4.364), (-1.653, 0.8496, 1.364), (-1.714, 0.7947, 4.364), (-1.786, 1.005, 4.364), (-1.786, 0.7947, 4.364), (-1.847, 0.9479, 4.364), (-1.847, 0.8521, 4.364), (-1.714, 0.7947, 1.364), (-1.786, 1.005, 1.364), (-1.786, 0.7947, 1.364), (-1.847, 0.9479, 1.364), (-1.847, 0.8521, 1.364), (-1.644, 0.9767, 4.264), (-1.69, 1.018, 1.769), (-1.69, 1.018, 4.264), (-1.69, 1.018, 1.439), (-1.644, 0.9767, 1.769), (-1.644, 0.9767, 1.439), (-1.69, 1.018, 2.464), (-1.644, 0.9767, 2.464), (-1.644, 0.8233, 1.769), (-1.69, 0.7821, 1.769), (-1.69, 0.7821, 2.464), (-1.644, 0.8233, 2.464), (-1.81, 1.017, 2.464), (-1.856, 0.9742, 2.464), (-1.856, 0.9742, 1.769), (-1.81, 1.017, 1.769), (-1.81, 0.7827, 1.769), (-1.856, 0.8258, 1.769), (-1.856, 0.8258, 2.464), (-1.81, 0.7827, 2.464), (-1.69, 0.7821, 4.264), (-1.644, 0.8233, 4.264), (-1.81, 1.017, 4.264), (-1.856, 0.9742, 4.264), (-1.856, 0.8258, 4.264), (-1.81, 0.7827, 4.264), (-1.644, 0.8233, 1.439), (-1.69, 0.7821, 1.439), (-1.856, 0.9742, 1.439), (-1.81, 1.017, 1.439), (-1.81, 0.7827, 1.439), (-1.856, 0.8258, 1.439), (-1.714, 1.005, 2.364), (-1.653, 0.9504, 2.364), (-1.847, 0.8521, 1.864), (-1.847, 0.9479, 1.864), (-1.653, 0.8496, 2.364), (-1.714, 0.7947, 2.364), (-1.786, 1.005, 2.364), (-1.786, 0.7947, 2.364), (-1.847, 0.9479, 2.364), (-1.847, 0.8521, 2.364), (-1.786, 0.7947, 1.864), (-1.786, 1.005, 1.864), (-1.714, 0.7947, 1.864), (-1.653, 0.8496, 1.864), (-1.653, 0.9504, 1.864), (-1.714, 1.005, 1.864), (-1.835, 0.8406, 4.264), (-1.665, 0.9614, 4.264), (-1.702, 0.9943, 4.264), (-1.702, 0.8057, 4.264), (-1.798, 0.8062, 4.264), (-1.665, 0.8386, 4.264), (-1.835, 0.9594, 4.264), (-1.798, 0.9938, 4.264), (-1.702, 0.9943, 2.464), (-1.665, 0.9614, 2.464), (-1.665, 0.8386, 2.464), (-1.702, 0.8057, 2.464), (-1.835, 0.9594, 2.464), (-1.798, 0.9938, 2.464), (-1.798, 0.8062, 2.464), (-1.835, 0.8406, 2.464), (-1.705, 0.9971, 1.436), (-1.662, 0.9586, 1.436), (-1.662, 0.8414, 1.386), (-1.705, 0.8029, 1.386), (-1.838, 0.9565, 1.436), (-1.795, 0.9967, 1.436), (-1.795, 0.8033, 1.436), (-1.838, 0.8435, 1.436), (-1.705, 0.9971, 1.771), (-1.662, 0.9586, 1.771), (-1.838, 0.8435, 1.771), (-1.838, 0.9565, 1.771), (-1.795, 0.8033, 1.771), (-1.795, 0.9967, 1.771), (-1.662, 0.8414, 1.771), (-1.705, 0.8029, 1.771), (-2.861e-07, 1.325, -3.014), (-0.3333, 1.062, -3.76), (-0.3333, 0.9299, -3.76), (1.872e-08, 1.062, -3.76), (5.847e-08, 0.9299, -3.76), (-3.888, 0.4987, -4.136), (-3.728, 0.8347, -4.136), (-4.608, 0.8347, -4.136), (-4.448, 0.4987, -4.136), (-4.608, 0.9653, -4.136), (-3.728, 0.9653, -4.136), (-3.888, 1.301, -4.136), (-4.448, 1.301, -4.136), (-3.728, 0.8347, -3.833), (-3.888, 0.4987, -3.833), (-4.608, 0.8347, -3.833), (-4.448, 0.4987, -3.833), (-3.728, 0.9653, -3.833), (-4.608, 0.9653, -3.833), (-3.888, 1.301, -3.833), (-4.448, 1.301, -3.833), (-2.582e-06, 0.6483, 5.264), (-1.938e-06, 0.3183, 3.464), (-0.2699, 0.6483, 5.264), (-0.2699, 0.3183, 3.464), (-0.2699, 0.5634, 4.8), (-0.3333, 1.7, -1.67), (-8.053e-07, 1.7, -1.67), (-1.0, 1.133, -1.67), (-0.5266, 0.3356, 0.867), (-0.4009, 0.5237, 1.149), (-0.3905, 0.4716, 1.071), (-0.6522, 0.4196, 0.993), (-0.6626, 0.4716, 1.071), (-0.6522, 0.5237, 1.149), (-0.6228, 0.5678, 1.215), (-0.6228, 0.3754, 0.9268), (-0.4745, 0.5973, 1.26), (-0.5266, 0.6077, 1.275), (-0.4304, 0.5678, 1.215), (-0.4745, 0.3459, 0.8825), (-0.4009, 0.4196, 0.993), (-0.5786, 0.3459, 0.8825), (-0.4304, 0.3754, 0.9268), (-0.5786, 0.5973, 1.26), (-0.4386, 0.4352, 0.7109), (-0.4313, 0.4716, 0.7656), (-0.5266, 0.5668, 0.9084), (-0.563, 0.5596, 0.8976), (-0.4901, 0.3836, 0.6336), (-0.4592, 0.4043, 0.6646), (-0.6145, 0.5081, 0.8203), (-0.6218, 0.4716, 0.7656), (-0.5939, 0.4043, 0.6646), (-0.563, 0.3836, 0.6336), (-0.5266, 0.3764, 0.6228), (-0.4592, 0.539, 0.8666), (-0.4901, 0.5596, 0.8976), (-0.4386, 0.5081, 0.8203), (-0.5939, 0.539, 0.8666), (-0.6145, 0.4352, 0.7109), (-0.6146, 0.3938, 0.9818), (-0.5939, 0.4043, 0.9964), (-0.4592, 0.4043, 0.9964), (-0.4385, 0.3938, 0.9818), (-0.4901, 0.5596, 1.229), (-0.4745, 0.5671, 1.235), (-0.4304, 0.5376, 1.191), (-0.4592, 0.539, 1.198), (-0.6145, 0.4352, 1.043), (-0.6422, 0.4287, 1.034), (-0.6508, 0.4722, 1.098), (-0.6218, 0.4716, 1.097), (-0.6145, 0.5081, 1.152), (-0.6461, 0.4929, 1.124), (-0.6228, 0.5376, 1.191), (-0.5939, 0.539, 1.198), (-0.563, 0.5596, 1.229), (-0.5786, 0.5671, 1.235), (-0.5266, 0.5774, 1.251), (-0.5266, 0.5668, 1.24), (-0.4313, 0.4716, 1.097), (-0.4023, 0.4722, 1.098), (-0.4109, 0.4289, 1.034), (-0.4386, 0.4352, 1.043), (-0.4901, 0.3836, 0.9655), (-0.4745, 0.3643, 0.9376), (-0.5266, 0.354, 0.922), (-0.5266, 0.3764, 0.9546), (-0.563, 0.3836, 0.9655), (-0.4386, 0.5081, 1.152), (-0.5786, 0.3643, 0.9376), (-0.407, 0.4929, 1.124), (-1.0, 1.079, -0.6366), (-1.292e-06, 1.279, 0.3636), (-0.316, 1.657, -1.67), (-7.923e-07, 1.657, -1.67), (-1.0, 1.079, -1.67), (-0.3333, 1.13, -0.4364), (-1.006e-06, 1.13, -0.4364), (-0.3333, 0.8301, -0.6364), (-8.547e-07, 0.8301, -0.6364), (-0.3333, 0.8301, 0.3636), (-1.157e-06, 0.8301, 0.3636)], [], [(2, 3, 26, 25), (4, 30, 31, 5), (0, 1, 6), (8, 9, 10, 7), (11, 12, 39, 40), (14, 13, 16, 15), (17, 19, 18), (21, 20, 49, 51), (8, 7, 13, 14), (8, 14, 15, 9), (9, 15, 16, 10), (7, 10, 16, 13), (4, 11, 40, 30), (5, 12, 11, 4), (31, 39, 12, 5), (26, 3, 21, 51), (2, 20, 21, 3), (25, 49, 20, 2), (1, 0, 17, 18), (0, 6, 19, 17), (6, 1, 18, 19), (24, 25, 26, 27), (28, 29, 31, 30), (22, 32, 23), (34, 33, 36, 35), (37, 40, 39, 38), (42, 43, 44, 41), (45, 46, 47), (50, 51, 49, 48), (34, 42, 41, 33), (34, 35, 43, 42), (35, 36, 44, 43), (33, 41, 44, 36), (28, 30, 40, 37), (29, 28, 37, 38), (31, 29, 38, 39), (26, 51, 50, 27), (24, 27, 50, 48), (25, 24, 48, 49), (23, 46, 45, 22), (22, 45, 47, 32), (32, 47, 46, 23), (65, 66, 53, 52), (66, 67, 54, 53), (67, 68, 55, 54), (68, 69, 56, 55), (69, 70, 57, 56), (73, 74, 59, 58), (58, 59, 61, 60), (71, 72, 152, 150), (71, 73, 58, 60), (70, 75, 63, 57), (75, 76, 64, 63), (65, 52, 59, 74), (52, 53, 59), (53, 54, 59), (54, 55, 59), (59, 55, 61), (76, 159, 152, 72), (64, 61, 63), (57, 63, 61), (56, 57, 61), (56, 61, 55), (64, 76, 72, 61), (147, 65, 74, 153), (150, 155, 73, 71), (60, 61, 72, 71), (155, 153, 74, 73), (77, 78, 108, 107, 106, 105, 104, 103, 102, 101, 100, 99, 98, 97, 96, 95, 94, 93, 92, 91, 90, 89, 88, 87, 86, 85, 84, 83, 82, 81, 80, 79), (203, 140, 109, 172), (202, 139, 140, 203), (201, 138, 139, 202), (200, 137, 138, 201), (199, 136, 137, 200), (198, 135, 136, 199), (197, 134, 135, 198), (196, 133, 134, 197), (195, 132, 133, 196), (194, 131, 132, 195), (193, 130, 131, 194), (192, 129, 130, 193), (191, 128, 129, 192), (190, 127, 128, 191), (189, 126, 127, 190), (188, 125, 126, 189), (180, 117, 118, 181), (179, 116, 117, 180), (178, 115, 116, 179), (177, 114, 115, 178), (176, 113, 114, 177), (175, 112, 113, 176), (174, 111, 112, 175), (173, 110, 111, 174), (172, 109, 110, 173), (140, 139, 138, 137, 136, 135, 134, 133, 132, 131, 130, 129, 128, 127, 126, 125, 124, 123, 122, 121, 120, 119, 118, 117, 116, 115, 114, 113, 112, 111, 110, 109), (159, 76, 125, 188), (125, 76, 75, 124), (124, 75, 70, 123), (123, 70, 69, 122), (122, 69, 68, 121), (121, 68, 67, 120), (120, 67, 66, 119), (119, 66, 65, 118), (118, 65, 147, 181), (160, 141, 142, 161), (161, 142, 143, 162), (162, 143, 144, 163), (163, 144, 145, 164), (164, 145, 146, 165), (168, 148, 149, 169), (148, 151, 154, 149), (166, 150, 152, 167), (166, 151, 148, 168), (165, 146, 157, 170), (170, 157, 158, 171), (160, 169, 149, 141), (141, 149, 142), (142, 149, 143), (143, 149, 144), (149, 154, 144), (171, 167, 152, 159), (158, 157, 154), (146, 154, 157), (145, 154, 146), (145, 144, 154), (158, 154, 167, 171), (147, 153, 169, 160), (150, 166, 168, 155), (151, 166, 167, 154), (155, 168, 169, 153), (204, 206, 207, 208, 209, 210, 211, 212, 213, 214, 215, 216, 217, 218, 219, 220, 221, 222, 223, 224, 225, 226, 227, 228, 229, 230, 231, 232, 233, 234, 235, 205), (203, 172, 236, 267), (202, 203, 267, 266), (201, 202, 266, 265), (200, 201, 265, 264), (199, 200, 264, 263), (198, 199, 263, 262), (197, 198, 262, 261), (196, 197, 261, 260), (195, 196, 260, 259), (194, 195, 259, 258), (193, 194, 258, 257), (192, 193, 257, 256), (191, 192, 256, 255), (190, 191, 255, 254), (189, 190, 254, 253), (188, 189, 253, 252), (180, 181, 245, 244), (179, 180, 244, 243), (178, 179, 243, 242), (177, 178, 242, 241), (176, 177, 241, 240), (175, 176, 240, 239), (174, 175, 239, 238), (173, 174, 238, 237), (172, 173, 237, 236), (267, 236, 237, 238, 239, 240, 241, 242, 243, 244, 245, 246, 247, 248, 249, 250, 251, 252, 253, 254, 255, 256, 257, 258, 259, 260, 261, 262, 263, 264, 265, 266), (203, 202, 201, 200, 199, 198, 197, 196, 195, 194, 193, 192, 191, 190, 189, 188, 187, 186, 185, 184, 183, 182, 181, 180, 179, 178, 177, 176, 175, 174, 173, 172), (159, 188, 252, 171), (252, 251, 170, 171), (251, 250, 165, 170), (250, 249, 164, 165), (249, 248, 163, 164), (248, 247, 162, 163), (247, 246, 161, 162), (246, 245, 160, 161), (245, 181, 147, 160), (332, 268, 269, 333), (334, 277, 278, 335), (335, 278, 279, 336), (336, 279, 280, 337), (337, 280, 281, 338), (338, 281, 282, 339), (339, 282, 283, 340), (340, 283, 284, 341), (341, 284, 285, 342), (342, 285, 286, 343), (343, 286, 287, 344), (344, 287, 288, 345), (345, 288, 289, 346), (346, 289, 290, 347), (347, 290, 291, 348), (348, 291, 292, 349), (349, 292, 293, 350), (350, 293, 294, 351), (351, 294, 295, 352), (352, 295, 296, 353), (353, 296, 297, 354), (354, 297, 298, 355), (292, 291, 323, 324), (355, 298, 299, 356), (356, 299, 268, 332), (283, 282, 314, 315), (269, 268, 301, 300), (286, 285, 317, 318), (277, 276, 308, 309), (296, 295, 327, 328), (287, 286, 318, 319), (290, 289, 321, 322), (281, 280, 312, 313), (272, 271, 303, 304), (268, 299, 331, 301), (291, 290, 322, 323), (285, 284, 316, 317), (276, 275, 307, 308), (294, 293, 325, 326), (270, 269, 300, 302), (295, 294, 326, 327), (298, 297, 329, 330), (289, 288, 320, 321), (280, 279, 311, 312), (271, 270, 302, 303), (274, 273, 305, 306), (299, 298, 330, 331), (284, 283, 315, 316), (275, 274, 306, 307), (293, 292, 324, 325), (278, 277, 309, 310), (297, 296, 328, 329), (279, 278, 310, 311), (288, 287, 319, 320), (273, 272, 304, 305), (282, 281, 313, 314), (364, 363, 358, 359), (363, 365, 360, 358), (358, 360, 361, 359), (276, 277, 361), (276, 361, 275), (274, 275, 361), (361, 360, 274), (361, 277, 357, 362), (269, 360, 365, 333), (365, 363, 467, 469), (363, 364, 468, 467), (333, 365, 469, 455), (362, 357, 457, 456), (361, 362, 364, 359), (269, 270, 360), (270, 271, 360), (271, 272, 360), (272, 273, 360), (274, 360, 273), (364, 362, 456, 468), (430, 431, 367, 366), (432, 433, 376, 375), (433, 434, 377, 376), (434, 435, 378, 377), (435, 436, 379, 378), (436, 437, 380, 379), (437, 438, 381, 380), (438, 439, 382, 381), (439, 440, 383, 382), (440, 441, 384, 383), (441, 442, 385, 384), (442, 443, 386, 385), (443, 444, 387, 386), (444, 445, 388, 387), (445, 446, 389, 388), (446, 447, 390, 389), (447, 448, 391, 390), (448, 449, 392, 391), (449, 450, 393, 392), (450, 451, 394, 393), (451, 452, 395, 394), (452, 453, 396, 395), (390, 422, 421, 389), (453, 454, 397, 396), (454, 430, 366, 397), (381, 413, 412, 380), (367, 398, 399, 366), (384, 416, 415, 383), (375, 407, 406, 374), (394, 426, 425, 393), (385, 417, 416, 384), (388, 420, 419, 387), (379, 411, 410, 378), (370, 402, 401, 369), (366, 399, 429, 397), (389, 421, 420, 388), (383, 415, 414, 382), (374, 406, 405, 373), (392, 424, 423, 391), (368, 400, 398, 367), (393, 425, 424, 392), (396, 428, 427, 395), (387, 419, 418, 386), (378, 410, 409, 377), (369, 401, 400, 368), (372, 404, 403, 371), (397, 429, 428, 396), (382, 414, 413, 381), (373, 405, 404, 372), (391, 423, 422, 390), (376, 408, 407, 375), (395, 427, 426, 394), (377, 409, 408, 376), (386, 418, 417, 385), (371, 403, 402, 370), (380, 412, 411, 379), (465, 460, 459, 464), (464, 459, 461, 466), (459, 460, 462, 461), (374, 462, 375), (374, 373, 462), (372, 462, 373), (462, 372, 461), (462, 463, 458, 375), (367, 431, 466, 461), (466, 469, 467, 464), (464, 467, 468, 465), (431, 455, 469, 466), (463, 456, 457, 458), (462, 460, 465, 463), (367, 461, 368), (368, 461, 369), (369, 461, 370), (370, 461, 371), (372, 371, 461), (465, 468, 456, 463), (521, 564, 501, 471), (474, 470, 519, 524), (477, 531, 548, 490), (477, 475, 527, 531), (532, 478, 491, 549), (473, 471, 470, 474), (480, 481, 492, 487), (485, 482, 493, 496), (523, 473, 488, 543), (482, 483, 494, 493), (483, 484, 495, 494), (473, 474, 489, 488), (478, 477, 490, 491), (484, 485, 496, 495), (474, 524, 544, 489), (481, 479, 486, 492), (479, 480, 487, 486), (557, 561, 500, 498), (498, 500, 499, 497), (497, 499, 562, 558), (519, 470, 478, 532), (475, 497, 558, 527), (477, 478, 470, 475), (564, 566, 502, 501), (472, 484, 483, 470), (498, 510, 511, 504), (485, 476, 475, 482), (497, 509, 510, 498), (476, 508, 497, 475), (480, 470, 471, 481), (498, 506, 507, 501), (508, 512, 509, 497), (485, 484, 472, 476), (482, 475, 470, 483), (498, 503, 568, 557), (471, 501, 504, 472), (504, 511, 512, 508), (501, 502, 503, 498), (472, 504, 508, 476), (473, 523, 521, 471), (504, 505, 506, 498), (501, 507, 505, 504), (471, 472, 479, 481), (480, 479, 472, 470), (562, 499, 490, 548), (500, 561, 549, 491), (499, 500, 491, 490), (511, 510, 514, 515), (512, 511, 515, 516), (510, 509, 513, 514), (509, 512, 516, 513), (513, 516, 496, 493), (515, 514, 494, 495), (516, 515, 495, 496), (514, 513, 493, 494), (507, 506, 487, 492), (505, 507, 492, 486), (506, 505, 486, 487), (568, 503, 489, 544), (502, 566, 543, 488), (503, 502, 488, 489), (521, 518, 563, 564), (525, 524, 519, 517), (529, 546, 548, 531), (529, 531, 527, 526), (532, 549, 547, 530), (522, 525, 517, 518), (534, 541, 550, 535), (539, 554, 551, 536), (523, 543, 542, 522), (536, 551, 552, 537), (537, 552, 553, 538), (522, 542, 545, 525), (530, 547, 546, 529), (538, 553, 554, 539), (525, 545, 544, 524), (535, 550, 540, 533), (533, 540, 541, 534), (557, 556, 560, 561), (556, 555, 559, 560), (555, 558, 562, 559), (519, 532, 530, 517), (526, 527, 558, 555), (529, 526, 517, 530), (564, 563, 565, 566), (520, 517, 537, 538), (556, 569, 576, 575), (539, 536, 526, 528), (555, 556, 575, 574), (528, 526, 555, 573), (534, 535, 518, 517), (556, 563, 572, 571), (573, 555, 574, 577), (539, 528, 520, 538), (536, 537, 517, 526), (556, 557, 568, 567), (518, 520, 569, 563), (569, 573, 577, 576), (563, 556, 567, 565), (520, 528, 573, 569), (522, 518, 521, 523), (569, 556, 571, 570), (563, 569, 570, 572), (518, 535, 533, 520), (534, 517, 520, 533), (562, 548, 546, 559), (560, 547, 549, 561), (559, 546, 547, 560), (576, 580, 579, 575), (577, 581, 580, 576), (575, 579, 578, 574), (574, 578, 581, 577), (578, 551, 554, 581), (580, 553, 552, 579), (581, 554, 553, 580), (579, 552, 551, 578), (572, 550, 541, 571), (570, 540, 550, 572), (571, 541, 540, 570), (568, 544, 545, 567), (565, 542, 543, 566), (567, 545, 542, 565), (872, 885, 934, 930), (874, 884, 926, 925), (589, 597, 932, 905), (588, 591, 919, 920), (586, 588, 920, 923), (878, 887, 921, 918), (887, 881, 922, 921), (885, 879, 904, 934), (582, 595, 924, 927), (597, 596, 931, 932), (596, 584, 928, 931), (873, 874, 925, 935), (884, 886, 907, 926), (582, 583, 893, 888), (882, 873, 935, 910), (584, 583, 906, 928), (592, 589, 905, 912), (639, 684, 683, 640), (870, 871, 623, 606), (678, 626, 625, 610), (651, 687, 688, 655), (617, 607, 672, 631), (1114, 742, 598, 995), (610, 625, 612, 677), (623, 871, 632, 617, 615), (615, 617, 631, 621), (624, 627, 635, 694, 607), (872, 883, 598), (730, 729, 644, 646), (618, 608, 695, 634, 628), (742, 741, 608, 598), (603, 620, 599), (614, 615, 621, 604), (624, 607, 617), (632, 619, 624, 617), (623, 622, 606), (996, 606, 622, 960), (993, 1001, 603, 599), (1224, 1002, 602, 849), (679, 680, 681, 682, 677, 610, 678, 676), (603, 674, 616), (635, 634, 697, 696), (602, 675, 849), (607, 608, 673, 672), (616, 740, 603), (1017, 628, 627, 1018), (635, 627, 628, 634), (619, 1000, 986, 624), (598, 618, 628, 629), (624, 986, 1018, 627), (609, 611, 637, 636), (614, 604, 602), (752, 743, 678, 610), (622, 623, 615, 614), (620, 603, 740), (611, 613, 638, 637), (614, 1221, 960, 622), (683, 638, 643, 685), (630, 636, 637, 684), (684, 637, 638, 683), (612, 625, 639, 640), (640, 642, 662, 661), (625, 626, 641, 639), (601, 643, 663, 660), (691, 645, 649, 692), (737, 730, 646, 686), (739, 735, 645, 691), (735, 732, 647, 645), (995, 598, 629, 992), (870, 1248, 1317, 937), (647, 686, 687, 651), (687, 650, 654, 688), (686, 646, 650, 687), (645, 647, 651, 649), (646, 644, 648, 650), (652, 693, 653, 655, 688, 654), (649, 651, 655, 653), (650, 648, 652, 654), (692, 649, 653, 693), (659, 658, 666, 667), (662, 657, 665, 670), (643, 638, 659, 663), (612, 640, 661, 656), (638, 613, 658, 659), (613, 601, 660, 658), (600, 612, 656, 657), (642, 600, 657, 662), (666, 668, 671, 667), (665, 664, 669, 670), (660, 663, 671, 668), (658, 660, 668, 666), (656, 661, 669, 664), (661, 662, 670, 669), (663, 659, 667, 671), (657, 656, 664, 665), (732, 737, 686, 647), (746, 745, 682, 681), (743, 749, 678), (748, 747, 679, 676), (745, 744, 677, 682), (751, 748, 676), (749, 751, 676, 678), (750, 746, 681, 680), (747, 750, 680, 679), (690, 681, 682), (613, 680, 681, 601), (677, 612, 600, 682), (676, 689, 678), (609, 676, 679, 611), (611, 679, 680, 613), (602, 604, 675), (641, 630, 684, 639), (640, 683, 685, 642), (648, 692, 693, 652), (729, 739, 691, 644), (644, 691, 692, 648), (608, 607, 694, 695), (698, 696, 700, 702), (694, 635, 696, 698), (634, 695, 699, 697), (695, 694, 698, 699), (702, 700, 704, 706), (697, 699, 703, 701), (702, 706, 724, 722), (701, 705, 717, 715), (706, 704, 708, 710), (701, 703, 707, 705), (725, 723, 764, 766), (721, 720, 756, 758), (711, 710, 708, 709), (705, 707, 711, 709), (696, 712, 769, 776), (718, 708, 782, 792), (701, 715, 789, 779), (723, 703, 778, 796), (709, 708, 718, 719), (696, 697, 713, 712), (704, 700, 714, 716), (697, 701, 779, 780), (711, 707, 785, 786), (700, 696, 776, 775), (707, 703, 723, 725), (717, 705, 788, 794), (710, 711, 727, 726), (699, 698, 720, 721), (601, 690, 738, 728), (728, 738, 739, 729), (642, 685, 736, 733), (733, 736, 737, 732), (600, 642, 733, 734), (734, 733, 732, 735), (690, 600, 734, 738), (738, 734, 735, 739), (685, 643, 731, 736), (736, 731, 730, 737), (643, 601, 728, 731), (731, 728, 729, 730), (744, 752, 610, 677), (740, 605, 741, 620), (608, 741, 605, 673), (599, 620, 741, 742), (993, 599, 742, 1114), (681, 690, 601), (690, 682, 600), (605, 740, 752, 744), (621, 631, 750, 747), (631, 672, 746, 750), (674, 675, 751, 749), (675, 604, 748, 751), (673, 605, 744, 745), (604, 621, 747, 748), (616, 674, 749, 743), (672, 673, 745, 746), (740, 616, 743, 752), (770, 772, 833, 841), (714, 712, 753, 754), (722, 724, 765, 755), (718, 716, 760, 762), (719, 718, 762, 763), (723, 721, 758, 764), (727, 725, 766, 768), (715, 717, 761, 759), (720, 722, 755, 756), (724, 726, 767, 765), (716, 714, 754, 760), (712, 713, 757, 753), (726, 727, 768, 767), (713, 715, 759, 757), (717, 719, 763, 761), (780, 827, 822, 790), (765, 767, 837, 838), (766, 764, 813, 811), (788, 831, 821, 794), (787, 793, 817, 832), (787, 832, 831, 788), (774, 834, 833, 772), (774, 773, 842, 834), (773, 770, 841, 842), (724, 706, 784, 798), (709, 719, 793, 787), (706, 710, 783, 784), (703, 699, 777, 778), (727, 711, 786, 800), (725, 727, 800, 799), (704, 716, 791, 781), (710, 726, 797, 783), (719, 717, 794, 793), (720, 698, 773, 774), (708, 704, 781, 782), (721, 723, 796, 795), (705, 709, 787, 788), (698, 702, 770, 773), (707, 725, 799, 785), (699, 721, 795, 777), (715, 713, 790, 789), (726, 724, 798, 797), (713, 697, 780, 790), (712, 714, 771, 769), (722, 720, 774, 772), (702, 722, 772, 770), (714, 700, 775, 771), (716, 718, 792, 791), (755, 765, 812, 816), (768, 766, 839, 840), (813, 764, 836, 848), (758, 756, 815, 814), (812, 765, 838, 846), (767, 768, 803, 804), (808, 806, 759, 761), (801, 754, 819, 825), (809, 810, 763, 762), (805, 802, 753, 757), (753, 802, 826, 818), (760, 807, 830, 824), (801, 807, 760, 754), (761, 763, 817, 821), (827, 780, 779, 828), (776, 826, 825, 775), (789, 820, 828, 779), (781, 830, 829, 782), (762, 760, 824, 823), (763, 810, 832, 817), (806, 805, 827, 828), (810, 808, 831, 832), (808, 761, 821, 831), (805, 757, 822, 827), (809, 762, 823, 829), (754, 753, 818, 819), (759, 806, 828, 820), (802, 801, 825, 826), (807, 809, 829, 830), (757, 759, 820, 822), (784, 783, 844, 846), (797, 837, 844, 783), (798, 838, 837, 797), (798, 784, 846, 838), (811, 803, 843, 845), (756, 755, 833, 834), (814, 813, 848, 847), (755, 816, 841, 833), (767, 804, 844, 837), (804, 812, 846, 844), (758, 814, 847, 835), (816, 815, 842, 841), (803, 768, 840, 843), (815, 756, 834, 842), (764, 758, 835, 836), (766, 811, 845, 839), (777, 795, 835, 847), (796, 836, 835, 795), (796, 778, 848, 836), (778, 777, 847, 848), (786, 785, 845, 843), (785, 799, 839, 845), (800, 840, 839, 799), (786, 843, 840, 800), (790, 822, 820, 789), (792, 823, 824, 791), (771, 819, 818, 769), (775, 825, 819, 771), (769, 818, 826, 776), (782, 829, 823, 792), (602, 1002, 1221, 614), (1001, 1225, 850, 603), (1225, 1224, 849, 850), (674, 850, 849, 675), (850, 674, 603), (864, 863, 865, 866), (860, 859, 861, 862), (852, 853, 861, 859), (689, 852, 851, 626), (630, 853, 852, 689), (641, 854, 853, 630), (626, 851, 854, 641), (854, 851, 860, 862), (689, 856, 855, 630), (609, 857, 856, 689), (636, 858, 857, 609), (630, 855, 858, 636), (857, 858, 866, 865), (855, 856, 863, 864), (853, 854, 862, 861), (858, 855, 864, 866), (851, 852, 859, 860), (856, 857, 865, 863), (676, 609, 689), (689, 626, 678), (801, 802, 805, 806, 808, 810, 809, 807), (811, 813, 814, 815, 816, 812, 804, 803), (629, 628, 867, 869, 868), (628, 1017, 1242, 867), (992, 629, 868, 1243), (606, 996, 1248, 870), (880, 881, 618), (897, 896, 903, 895, 894, 902, 891, 890, 900, 899, 901, 889, 888, 893, 892, 898), (597, 589, 896, 897), (591, 588, 891, 902), (596, 597, 897, 898), (593, 590, 894, 895), (586, 587, 900, 890), (585, 594, 901, 899), (594, 595, 889, 901), (583, 584, 892, 893), (587, 585, 899, 900), (592, 593, 895, 903), (590, 591, 902, 894), (588, 586, 890, 891), (595, 582, 888, 889), (584, 596, 898, 892), (589, 592, 903, 896), (926, 907, 906, 927), (918, 921, 920, 919), (930, 934, 932, 931), (914, 917, 916, 915), (922, 909, 908, 923), (910, 935, 933, 911), (935, 925, 924, 933), (907, 929, 928, 906), (909, 910, 911, 908), (913, 914, 915, 912), (917, 918, 919, 916), (921, 922, 923, 920), (925, 926, 927, 924), (929, 930, 931, 928), (934, 904, 905, 932), (904, 913, 912, 905), (883, 872, 930, 929), (595, 594, 933, 924), (583, 582, 927, 906), (594, 585, 911, 933), (886, 883, 929, 907), (879, 875, 913, 904), (587, 586, 923, 908), (591, 590, 916, 919), (590, 593, 915, 916), (880, 882, 910, 909), (875, 876, 914, 913), (593, 592, 912, 915), (585, 587, 908, 911), (876, 877, 917, 914), (877, 878, 918, 917), (881, 880, 909, 922), (880, 618, 882), (882, 618, 873), (873, 618, 874), (876, 608, 877), (877, 608, 878), (878, 608, 887), (887, 608, 881), (608, 618, 881), (872, 598, 885), (883, 886, 598), (884, 598, 886), (618, 598, 884, 874), (875, 608, 876), (885, 598, 879), (879, 608, 875), (608, 879, 598), (1000, 619, 633, 1315), (871, 870, 937, 938), (619, 632, 936, 633), (632, 871, 938, 936), (1315, 633, 939, 1320), (1320, 939, 940, 1322), (1322, 940, 941, 1324), (633, 941, 940, 939), (1250, 1308, 1312, 1263), (1252, 1303, 1304, 1262), (949, 1283, 1310, 957), (948, 1298, 1297, 951), (946, 1301, 1298, 948), (1256, 1296, 1299, 1265), (1265, 1299, 1300, 1259), (1263, 1312, 1282, 1257), (942, 1305, 1302, 955), (957, 1310, 1309, 956), (956, 1309, 1306, 944), (1251, 1313, 1303, 1252), (1262, 1304, 1285, 1264), (942, 1266, 1271, 943), (1260, 1288, 1313, 1251), (944, 1306, 1284, 943), (952, 1290, 1283, 949), (1008, 1009, 1054, 1055), (1247, 967, 984, 1249), (1049, 971, 987, 988), (1022, 1026, 1059, 1058), (978, 997, 1043, 968), (1114, 995, 958, 1113), (971, 1048, 973, 987), (984, 976, 978, 998, 1249), (976, 982, 997, 978), (985, 968, 1065, 1004, 989), (1250, 958, 1261), (1101, 1015, 1013, 1100), (979, 990, 1003, 1066, 969), (1113, 958, 969, 1112), (964, 959, 981), (975, 965, 982, 976), (985, 978, 968), (998, 978, 985, 980), (984, 967, 983), (996, 960, 983, 967), (993, 959, 964, 1001), (1224, 1222, 963, 1002), (1050, 1047, 1049, 971, 1048, 1053, 1052, 1051), (964, 977, 1045), (1004, 1067, 1068, 1003), (963, 1222, 1046), (968, 1043, 1044, 969), (977, 964, 1111), (1017, 1018, 989, 990), (1004, 1003, 990, 989), (980, 985, 986, 1000), (958, 991, 990, 979), (985, 989, 1018, 986), (970, 1005, 1006, 972), (975, 963, 965), (1124, 971, 1049, 1115), (983, 975, 976, 984), (981, 1111, 964), (972, 1006, 1007, 974), (975, 983, 960, 1221), (1054, 1056, 1012, 1007), (994, 1055, 1006, 1005), (1055, 1054, 1007, 1006), (973, 1009, 1008, 987), (1009, 1032, 1033, 1011), (987, 1008, 1010, 988), (962, 1031, 1034, 1012), (1062, 1063, 1020, 1014), (1108, 1057, 1015, 1101), (1110, 1062, 1014, 1106), (1106, 1014, 1016, 1103), (995, 992, 991, 958), (1247, 1316, 1317, 1248), (1016, 1022, 1058, 1057), (1058, 1059, 1025, 1021), (1057, 1058, 1021, 1015), (1014, 1020, 1022, 1016), (1015, 1021, 1019, 1013), (1023, 1025, 1059, 1026, 1024, 1064), (1020, 1024, 1026, 1022), (1021, 1025, 1023, 1019), (1063, 1064, 1024, 1020), (1030, 1038, 1037, 1029), (1033, 1041, 1036, 1028), (1012, 1034, 1030, 1007), (973, 1027, 1032, 1009), (1007, 1030, 1029, 974), (974, 1029, 1031, 962), (961, 1028, 1027, 973), (1011, 1033, 1028, 961), (1037, 1038, 1042, 1039), (1036, 1041, 1040, 1035), (1031, 1039, 1042, 1034), (1029, 1037, 1039, 1031), (1027, 1035, 1040, 1032), (1032, 1040, 1041, 1033), (1034, 1042, 1038, 1030), (1028, 1036, 1035, 1027), (1103, 1016, 1057, 1108), (1118, 1052, 1053, 1117), (1115, 1049, 1121), (1120, 1047, 1050, 1119), (1117, 1053, 1048, 1116), (1123, 1047, 1120), (1121, 1049, 1047, 1123), (1122, 1051, 1052, 1118), (1119, 1050, 1051, 1122), (1061, 1053, 1052), (974, 962, 1052, 1051), (1048, 1053, 961, 973), (1047, 1049, 1060), (970, 972, 1050, 1047), (972, 974, 1051, 1050), (963, 1046, 965), (1010, 1008, 1055, 994), (1009, 1011, 1056, 1054), (1019, 1023, 1064, 1063), (1100, 1013, 1062, 1110), (1013, 1019, 1063, 1062), (969, 1066, 1065, 968), (1069, 1073, 1071, 1067), (1065, 1069, 1067, 1004), (1003, 1068, 1070, 1066), (1066, 1070, 1069, 1065), (1073, 1077, 1075, 1071), (1068, 1072, 1074, 1070), (1073, 1093, 1095, 1077), (1072, 1086, 1088, 1076), (1077, 1081, 1079, 1075), (1072, 1076, 1078, 1074), (1096, 1138, 1136, 1094), (1092, 1130, 1128, 1091), (1082, 1080, 1079, 1081), (1076, 1080, 1082, 1078), (1067, 1148, 1141, 1083), (1089, 1164, 1154, 1079), (1072, 1151, 1161, 1086), (1094, 1168, 1150, 1074), (1080, 1090, 1089, 1079), (1067, 1083, 1084, 1068), (1075, 1087, 1085, 1071), (1068, 1152, 1151, 1072), (1082, 1158, 1157, 1078), (1071, 1147, 1148, 1067), (1078, 1096, 1094, 1074), (1088, 1166, 1160, 1076), (1081, 1097, 1098, 1082), (1070, 1092, 1091, 1069), (962, 1099, 1109, 1061), (1099, 1100, 1110, 1109), (1011, 1104, 1107, 1056), (1104, 1103, 1108, 1107), (961, 1105, 1104, 1011), (1105, 1106, 1103, 1104), (1061, 1109, 1105, 961), (1109, 1110, 1106, 1105), (1056, 1107, 1102, 1012), (1107, 1108, 1101, 1102), (1012, 1102, 1099, 962), (1102, 1101, 1100, 1099), (1116, 1048, 971, 1124), (1111, 981, 1112, 966), (969, 1044, 966, 1112), (959, 1113, 1112, 981), (993, 1114, 1113, 959), (1052, 962, 1061), (1061, 961, 1053), (966, 1116, 1124, 1111), (982, 1119, 1122, 997), (997, 1122, 1118, 1043), (1045, 1121, 1123, 1046), (1046, 1123, 1120, 965), (1044, 1117, 1116, 966), (965, 1120, 1119, 982), (977, 1115, 1121, 1045), (1043, 1118, 1117, 1044), (1111, 1124, 1115, 977), (1142, 1213, 1205, 1144), (1085, 1126, 1125, 1083), (1093, 1127, 1137, 1095), (1089, 1134, 1132, 1087), (1090, 1135, 1134, 1089), (1094, 1136, 1130, 1092), (1098, 1140, 1138, 1096), (1086, 1131, 1133, 1088), (1091, 1128, 1127, 1093), (1095, 1137, 1139, 1097), (1087, 1132, 1126, 1085), (1083, 1125, 1129, 1084), (1097, 1139, 1140, 1098), (1084, 1129, 1131, 1086), (1088, 1133, 1135, 1090), (1152, 1162, 1194, 1199), (1137, 1210, 1209, 1139), (1138, 1183, 1185, 1136), (1160, 1166, 1193, 1203), (1159, 1204, 1189, 1165), (1159, 1160, 1203, 1204), (1146, 1144, 1205, 1206), (1146, 1206, 1214, 1145), (1145, 1214, 1213, 1142), (1095, 1170, 1156, 1077), (1080, 1159, 1165, 1090), (1077, 1156, 1155, 1081), (1074, 1150, 1149, 1070), (1098, 1172, 1158, 1082), (1096, 1171, 1172, 1098), (1075, 1153, 1163, 1087), (1081, 1155, 1169, 1097), (1090, 1165, 1166, 1088), (1091, 1146, 1145, 1069), (1079, 1154, 1153, 1075), (1092, 1167, 1168, 1094), (1076, 1160, 1159, 1080), (1069, 1145, 1142, 1073), (1078, 1157, 1171, 1096), (1070, 1149, 1167, 1092), (1086, 1161, 1162, 1084), (1097, 1169, 1170, 1095), (1084, 1162, 1152, 1068), (1083, 1141, 1143, 1085), (1093, 1144, 1146, 1091), (1073, 1142, 1144, 1093), (1085, 1143, 1147, 1071), (1087, 1163, 1164, 1089), (1127, 1188, 1184, 1137), (1140, 1212, 1211, 1138), (1185, 1220, 1208, 1136), (1130, 1186, 1187, 1128), (1184, 1218, 1210, 1137), (1139, 1176, 1175, 1140), (1180, 1133, 1131, 1178), (1173, 1197, 1191, 1126), (1181, 1134, 1135, 1182), (1177, 1129, 1125, 1174), (1125, 1190, 1198, 1174), (1132, 1196, 1202, 1179), (1173, 1126, 1132, 1179), (1133, 1193, 1189, 1135), (1199, 1200, 1151, 1152), (1148, 1147, 1197, 1198), (1161, 1151, 1200, 1192), (1153, 1154, 1201, 1202), (1134, 1195, 1196, 1132), (1135, 1189, 1204, 1182), (1178, 1200, 1199, 1177), (1182, 1204, 1203, 1180), (1180, 1203, 1193, 1133), (1177, 1199, 1194, 1129), (1181, 1201, 1195, 1134), (1126, 1191, 1190, 1125), (1131, 1192, 1200, 1178), (1174, 1198, 1197, 1173), (1179, 1202, 1201, 1181), (1129, 1194, 1192, 1131), (1156, 1218, 1216, 1155), (1169, 1155, 1216, 1209), (1170, 1169, 1209, 1210), (1170, 1210, 1218, 1156), (1183, 1217, 1215, 1175), (1128, 1206, 1205, 1127), (1186, 1219, 1220, 1185), (1127, 1205, 1213, 1188), (1139, 1209, 1216, 1176), (1176, 1216, 1218, 1184), (1130, 1207, 1219, 1186), (1188, 1213, 1214, 1187), (1175, 1215, 1212, 1140), (1187, 1214, 1206, 1128), (1136, 1208, 1207, 1130), (1138, 1211, 1217, 1183), (1149, 1219, 1207, 1167), (1168, 1167, 1207, 1208), (1168, 1208, 1220, 1150), (1150, 1220, 1219, 1149), (1158, 1215, 1217, 1157), (1157, 1217, 1211, 1171), (1172, 1171, 1211, 1212), (1158, 1172, 1212, 1215), (1162, 1161, 1192, 1194), (1164, 1163, 1196, 1195), (1143, 1141, 1190, 1191), (1147, 1143, 1191, 1197), (1141, 1148, 1198, 1190), (1154, 1164, 1195, 1201), (963, 975, 1221, 1002), (1001, 964, 1223, 1225), (1225, 1223, 1222, 1224), (1045, 1046, 1222, 1223), (1223, 964, 1045), (1239, 1241, 1240, 1238), (1235, 1237, 1236, 1234), (1227, 1234, 1236, 1228), (1060, 988, 1226, 1227), (994, 1060, 1227, 1228), (1010, 994, 1228, 1229), (988, 1010, 1229, 1226), (1229, 1237, 1235, 1226), (1060, 994, 1230, 1231), (970, 1060, 1231, 1232), (1005, 970, 1232, 1233), (994, 1005, 1233, 1230), (1232, 1240, 1241, 1233), (1230, 1239, 1238, 1231), (1228, 1236, 1237, 1229), (1233, 1241, 1239, 1230), (1226, 1235, 1234, 1227), (1231, 1238, 1240, 1232), (1047, 1060, 970), (1060, 1049, 988), (1173, 1179, 1181, 1182, 1180, 1178, 1177, 1174), (1183, 1175, 1176, 1184, 1188, 1187, 1186, 1185), (991, 1245, 1246, 1244, 990), (990, 1244, 1242, 1017), (992, 1243, 1245, 991), (967, 1247, 1248, 996), (1258, 979, 1259), (1275, 1276, 1270, 1271, 1266, 1267, 1279, 1277, 1278, 1268, 1269, 1280, 1272, 1273, 1281, 1274), (957, 1275, 1274, 949), (951, 1280, 1269, 948), (956, 1276, 1275, 957), (953, 1273, 1272, 950), (946, 1268, 1278, 947), (945, 1277, 1279, 954), (954, 1279, 1267, 955), (943, 1271, 1270, 944), (947, 1278, 1277, 945), (952, 1281, 1273, 953), (950, 1272, 1280, 951), (948, 1269, 1268, 946), (955, 1267, 1266, 942), (944, 1270, 1276, 956), (949, 1274, 1281, 952), (1304, 1305, 1284, 1285), (1296, 1297, 1298, 1299), (1308, 1309, 1310, 1312), (1292, 1293, 1294, 1295), (1300, 1301, 1286, 1287), (1288, 1289, 1311, 1313), (1313, 1311, 1302, 1303), (1285, 1284, 1306, 1307), (1287, 1286, 1289, 1288), (1291, 1290, 1293, 1292), (1295, 1294, 1297, 1296), (1299, 1298, 1301, 1300), (1303, 1302, 1305, 1304), (1307, 1306, 1309, 1308), (1312, 1310, 1283, 1282), (1282, 1283, 1290, 1291), (1261, 1307, 1308, 1250), (955, 1302, 1311, 954), (943, 1284, 1305, 942), (954, 1311, 1289, 945), (1264, 1285, 1307, 1261), (1257, 1282, 1291, 1253), (947, 1286, 1301, 946), (951, 1297, 1294, 950), (950, 1294, 1293, 953), (1258, 1287, 1288, 1260), (1253, 1291, 1292, 1254), (953, 1293, 1290, 952), (945, 1289, 1286, 947), (1254, 1292, 1295, 1255), (1255, 1295, 1296, 1256), (1259, 1300, 1287, 1258), (1258, 1260, 979), (1260, 1251, 979), (1251, 1252, 979), (1254, 1255, 969), (1255, 1256, 969), (1256, 1265, 969), (1265, 1259, 969), (969, 1259, 979), (1250, 1263, 958), (1261, 958, 1264), (1262, 1264, 958), (979, 1252, 1262, 958), (1253, 1254, 969), (1263, 1257, 958), (1257, 1253, 969), (969, 958, 1257), (1000, 1315, 999, 980), (1249, 1318, 1316, 1247), (980, 999, 1314, 998), (998, 1314, 1318, 1249), (1315, 1320, 1319, 999), (1320, 1322, 1321, 1319), (1322, 1324, 1323, 1321), (999, 1319, 1321, 1323)])
me_cube_002.materials.append(mat_material)
me_cube_002.use_remesh_preserve_volume = False
me_cube_002.use_remesh_preserve_attributes = False
me_cube_002.use_mirror_vertex_groups = False
me_cube_002.update()

# ---- objects
ob_caza = bpy.data.objects.new('Caza', me_cube_002)

# ---- transforms, parenting, visibility, modifiers, constraints
ob_caza.location = (3.02e-07, 0.0, 0.0)
ob_caza.rotation_euler = (1.571, 3.02e-07, 6.283)
ob_caza.lineart.crease_threshold = 0.0
_vg = ob_caza.vertex_groups.new(name='Cristales')
_vg = ob_caza.vertex_groups.new(name='Pie')
_vg = ob_caza.vertex_groups.new(name='Pierna')
_vg = ob_caza.vertex_groups.new(name='Cubierta')
_vg = ob_caza.vertex_groups.new(name='Caza')

# ---- collection membership
col_collection_1.objects.link(ob_caza)

# ---- scene / render settings (as saved in the file)
scene.frame_start = 1; scene.frame_end = 250; scene.frame_set(0)
scene.render.engine = 'BLENDER_EEVEE_NEXT'
scene.render.resolution_percentage = 50
scene.render.dither_intensity = 0.0
scene.cycles.use_denoising = False
scene.cycles.samples = 10
scene.cycles.sampling_pattern = 'TABULATED_SOBOL'
scene.cycles.light_sampling_threshold = 0.0
scene.cycles.use_adaptive_sampling = False
scene.cycles.use_light_tree = False
scene.cycles.blur_glossy = 0.0
scene.cycles.pixel_filter_type = 'GAUSSIAN'
scene.cycles.sample_clamp_indirect = 0.0
scene.view_settings.view_transform = 'Standard'
bpy.context.view_layer.update()

# ---- added for rendering (the .blend has no active camera and no usable light): camera, sun
cam_auto = bpy.data.cameras.new('AutoCamera')
cam_auto.lens = 50.0
cam_auto.sensor_width = 36.0
cam_auto.clip_end = 1000.0
ob_auto_camera = bpy.data.objects.new('AutoCamera', cam_auto)
scene.collection.objects.link(ob_auto_camera)
ob_auto_camera.location = (12.4885, -15.5998, 10.8408)
ob_auto_camera.rotation_euler = (1.09748, -7.21219e-08, 0.694738)
scene.camera = ob_auto_camera
light_auto_sun = bpy.data.lights.new('AutoSun', 'SUN')
light_auto_sun.energy = 3.0
light_auto_sun.angle = 0.0523599
ob_auto_sun = bpy.data.objects.new('AutoSun', light_auto_sun)
scene.collection.objects.link(ob_auto_sun)
ob_auto_sun.rotation_euler = (0.872665, 0.174533, 0.523599)
bpy.context.view_layer.update()
